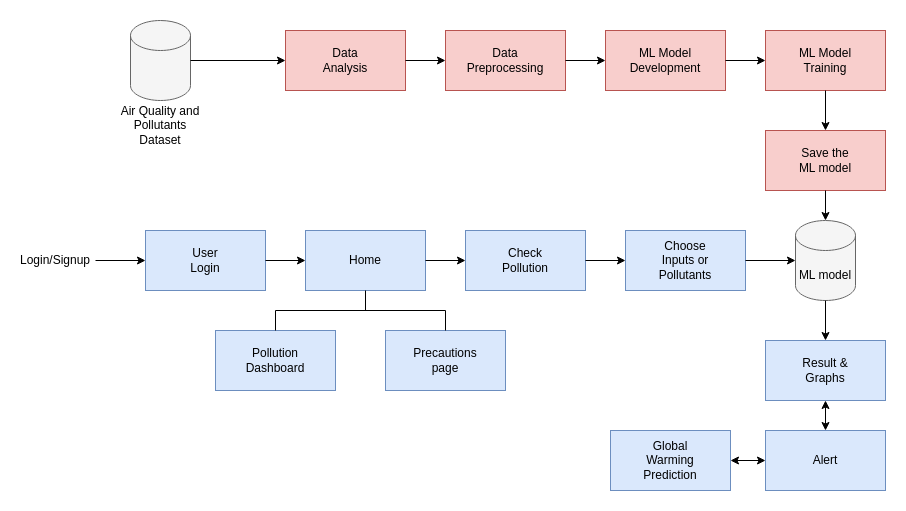

The diagram above was exported from draw.io. Its source (the exported page's mxGraphModel, read from the mxfile embedded in the PNG):
<mxGraphModel dx="2217" dy="759" grid="1" gridSize="10" guides="1" tooltips="1" connect="1" arrows="1" fold="1" page="1" pageScale="1" pageWidth="850" pageHeight="1100" math="0" shadow="0">
  <root>
    <mxCell id="0" />
    <mxCell id="1" parent="0" />
    <mxCell id="oVsFRAx9Rx-_pVxuQ-Y5-5" value="Login/Signup" style="text;html=1;align=center;verticalAlign=middle;whiteSpace=wrap;rounded=0;" vertex="1" parent="1">
      <mxGeometry x="-280" y="335" width="60" height="30" as="geometry" />
    </mxCell>
    <mxCell id="oVsFRAx9Rx-_pVxuQ-Y5-7" value="" style="rounded=0;whiteSpace=wrap;html=1;fillColor=#dae8fc;strokeColor=#6c8ebf;" vertex="1" parent="1">
      <mxGeometry x="-160" y="320" width="120" height="60" as="geometry" />
    </mxCell>
    <mxCell id="oVsFRAx9Rx-_pVxuQ-Y5-8" value="User Login" style="text;html=1;align=center;verticalAlign=middle;whiteSpace=wrap;rounded=0;" vertex="1" parent="1">
      <mxGeometry x="-130" y="335" width="60" height="30" as="geometry" />
    </mxCell>
    <mxCell id="oVsFRAx9Rx-_pVxuQ-Y5-9" value="" style="endArrow=classic;html=1;rounded=0;entryX=0;entryY=0.5;entryDx=0;entryDy=0;" edge="1" parent="1" target="oVsFRAx9Rx-_pVxuQ-Y5-7">
      <mxGeometry width="50" height="50" relative="1" as="geometry">
        <mxPoint x="-210" y="350" as="sourcePoint" />
        <mxPoint x="330" y="490" as="targetPoint" />
      </mxGeometry>
    </mxCell>
    <mxCell id="oVsFRAx9Rx-_pVxuQ-Y5-10" value="Air Quality and Pollutants Dataset" style="text;html=1;align=center;verticalAlign=middle;whiteSpace=wrap;rounded=0;" vertex="1" parent="1">
      <mxGeometry x="-190" y="200" width="90" height="30" as="geometry" />
    </mxCell>
    <mxCell id="oVsFRAx9Rx-_pVxuQ-Y5-11" value="" style="shape=cylinder3;whiteSpace=wrap;html=1;boundedLbl=1;backgroundOutline=1;size=15;fillColor=#f5f5f5;fontColor=#333333;strokeColor=#666666;" vertex="1" parent="1">
      <mxGeometry x="-175" y="110" width="60" height="80" as="geometry" />
    </mxCell>
    <mxCell id="oVsFRAx9Rx-_pVxuQ-Y5-12" value="" style="rounded=0;whiteSpace=wrap;html=1;fillColor=#f8cecc;strokeColor=#b85450;" vertex="1" parent="1">
      <mxGeometry x="-20" y="120" width="120" height="60" as="geometry" />
    </mxCell>
    <mxCell id="oVsFRAx9Rx-_pVxuQ-Y5-13" value="" style="endArrow=classic;html=1;rounded=0;exitX=1;exitY=0.5;exitDx=0;exitDy=0;exitPerimeter=0;" edge="1" parent="1" source="oVsFRAx9Rx-_pVxuQ-Y5-11" target="oVsFRAx9Rx-_pVxuQ-Y5-12">
      <mxGeometry width="50" height="50" relative="1" as="geometry">
        <mxPoint x="400" y="420" as="sourcePoint" />
        <mxPoint x="450" y="370" as="targetPoint" />
      </mxGeometry>
    </mxCell>
    <mxCell id="oVsFRAx9Rx-_pVxuQ-Y5-14" value="Data Analysis" style="text;html=1;align=center;verticalAlign=middle;whiteSpace=wrap;rounded=0;" vertex="1" parent="1">
      <mxGeometry x="10" y="135" width="60" height="30" as="geometry" />
    </mxCell>
    <mxCell id="oVsFRAx9Rx-_pVxuQ-Y5-15" value="" style="rounded=0;whiteSpace=wrap;html=1;fillColor=#f8cecc;strokeColor=#b85450;" vertex="1" parent="1">
      <mxGeometry x="140" y="120" width="120" height="60" as="geometry" />
    </mxCell>
    <mxCell id="oVsFRAx9Rx-_pVxuQ-Y5-16" value="Data Preprocessing" style="text;html=1;align=center;verticalAlign=middle;whiteSpace=wrap;rounded=0;" vertex="1" parent="1">
      <mxGeometry x="170" y="135" width="60" height="30" as="geometry" />
    </mxCell>
    <mxCell id="oVsFRAx9Rx-_pVxuQ-Y5-17" value="" style="endArrow=classic;html=1;rounded=0;exitX=1;exitY=0.5;exitDx=0;exitDy=0;" edge="1" parent="1" source="oVsFRAx9Rx-_pVxuQ-Y5-12" target="oVsFRAx9Rx-_pVxuQ-Y5-15">
      <mxGeometry width="50" height="50" relative="1" as="geometry">
        <mxPoint x="400" y="420" as="sourcePoint" />
        <mxPoint x="450" y="370" as="targetPoint" />
      </mxGeometry>
    </mxCell>
    <mxCell id="oVsFRAx9Rx-_pVxuQ-Y5-18" value="" style="rounded=0;whiteSpace=wrap;html=1;fillColor=#f8cecc;strokeColor=#b85450;" vertex="1" parent="1">
      <mxGeometry x="300" y="120" width="120" height="60" as="geometry" />
    </mxCell>
    <mxCell id="oVsFRAx9Rx-_pVxuQ-Y5-19" value="ML Model Development" style="text;html=1;align=center;verticalAlign=middle;whiteSpace=wrap;rounded=0;" vertex="1" parent="1">
      <mxGeometry x="330" y="135" width="60" height="30" as="geometry" />
    </mxCell>
    <mxCell id="oVsFRAx9Rx-_pVxuQ-Y5-20" value="" style="endArrow=classic;html=1;rounded=0;exitX=1;exitY=0.5;exitDx=0;exitDy=0;entryX=0;entryY=0.5;entryDx=0;entryDy=0;" edge="1" parent="1" source="oVsFRAx9Rx-_pVxuQ-Y5-15" target="oVsFRAx9Rx-_pVxuQ-Y5-18">
      <mxGeometry width="50" height="50" relative="1" as="geometry">
        <mxPoint x="400" y="420" as="sourcePoint" />
        <mxPoint x="450" y="370" as="targetPoint" />
      </mxGeometry>
    </mxCell>
    <mxCell id="oVsFRAx9Rx-_pVxuQ-Y5-21" value="" style="rounded=0;whiteSpace=wrap;html=1;fillColor=#f8cecc;strokeColor=#b85450;" vertex="1" parent="1">
      <mxGeometry x="460" y="120" width="120" height="60" as="geometry" />
    </mxCell>
    <mxCell id="oVsFRAx9Rx-_pVxuQ-Y5-22" value="ML Model Training" style="text;html=1;align=center;verticalAlign=middle;whiteSpace=wrap;rounded=0;" vertex="1" parent="1">
      <mxGeometry x="490" y="135" width="60" height="30" as="geometry" />
    </mxCell>
    <mxCell id="oVsFRAx9Rx-_pVxuQ-Y5-23" value="" style="endArrow=classic;html=1;rounded=0;entryX=0;entryY=0.5;entryDx=0;entryDy=0;exitX=1;exitY=0.5;exitDx=0;exitDy=0;" edge="1" parent="1" source="oVsFRAx9Rx-_pVxuQ-Y5-18" target="oVsFRAx9Rx-_pVxuQ-Y5-21">
      <mxGeometry width="50" height="50" relative="1" as="geometry">
        <mxPoint x="400" y="420" as="sourcePoint" />
        <mxPoint x="450" y="370" as="targetPoint" />
      </mxGeometry>
    </mxCell>
    <mxCell id="oVsFRAx9Rx-_pVxuQ-Y5-24" value="" style="shape=cylinder3;whiteSpace=wrap;html=1;boundedLbl=1;backgroundOutline=1;size=15;fillColor=#f5f5f5;fontColor=#333333;strokeColor=#666666;" vertex="1" parent="1">
      <mxGeometry x="490" y="310" width="60" height="80" as="geometry" />
    </mxCell>
    <mxCell id="oVsFRAx9Rx-_pVxuQ-Y5-25" value="" style="rounded=0;whiteSpace=wrap;html=1;fillColor=#f8cecc;strokeColor=#b85450;" vertex="1" parent="1">
      <mxGeometry x="460" y="220" width="120" height="60" as="geometry" />
    </mxCell>
    <mxCell id="oVsFRAx9Rx-_pVxuQ-Y5-26" value="Save the ML model" style="text;html=1;align=center;verticalAlign=middle;whiteSpace=wrap;rounded=0;" vertex="1" parent="1">
      <mxGeometry x="490" y="235" width="60" height="30" as="geometry" />
    </mxCell>
    <mxCell id="oVsFRAx9Rx-_pVxuQ-Y5-27" value="" style="endArrow=classic;html=1;rounded=0;exitX=0.5;exitY=1;exitDx=0;exitDy=0;entryX=0.5;entryY=0;entryDx=0;entryDy=0;" edge="1" parent="1" source="oVsFRAx9Rx-_pVxuQ-Y5-21" target="oVsFRAx9Rx-_pVxuQ-Y5-25">
      <mxGeometry width="50" height="50" relative="1" as="geometry">
        <mxPoint x="400" y="420" as="sourcePoint" />
        <mxPoint x="450" y="370" as="targetPoint" />
      </mxGeometry>
    </mxCell>
    <mxCell id="oVsFRAx9Rx-_pVxuQ-Y5-28" value="" style="rounded=0;whiteSpace=wrap;html=1;fillColor=#dae8fc;strokeColor=#6c8ebf;" vertex="1" parent="1">
      <mxGeometry y="320" width="120" height="60" as="geometry" />
    </mxCell>
    <mxCell id="oVsFRAx9Rx-_pVxuQ-Y5-29" value="Home" style="text;html=1;align=center;verticalAlign=middle;whiteSpace=wrap;rounded=0;" vertex="1" parent="1">
      <mxGeometry x="30" y="335" width="60" height="30" as="geometry" />
    </mxCell>
    <mxCell id="oVsFRAx9Rx-_pVxuQ-Y5-30" value="" style="rounded=0;whiteSpace=wrap;html=1;fillColor=#dae8fc;strokeColor=#6c8ebf;" vertex="1" parent="1">
      <mxGeometry x="160" y="320" width="120" height="60" as="geometry" />
    </mxCell>
    <mxCell id="oVsFRAx9Rx-_pVxuQ-Y5-31" value="Check Pollution" style="text;html=1;align=center;verticalAlign=middle;whiteSpace=wrap;rounded=0;" vertex="1" parent="1">
      <mxGeometry x="190" y="335" width="60" height="30" as="geometry" />
    </mxCell>
    <mxCell id="oVsFRAx9Rx-_pVxuQ-Y5-32" value="" style="rounded=0;whiteSpace=wrap;html=1;fillColor=#dae8fc;strokeColor=#6c8ebf;" vertex="1" parent="1">
      <mxGeometry x="-90" y="420" width="120" height="60" as="geometry" />
    </mxCell>
    <mxCell id="oVsFRAx9Rx-_pVxuQ-Y5-33" value="Pollution Dashboard" style="text;html=1;align=center;verticalAlign=middle;whiteSpace=wrap;rounded=0;" vertex="1" parent="1">
      <mxGeometry x="-60" y="435" width="60" height="30" as="geometry" />
    </mxCell>
    <mxCell id="oVsFRAx9Rx-_pVxuQ-Y5-34" value="" style="rounded=0;whiteSpace=wrap;html=1;fillColor=#dae8fc;strokeColor=#6c8ebf;" vertex="1" parent="1">
      <mxGeometry x="80" y="420" width="120" height="60" as="geometry" />
    </mxCell>
    <mxCell id="oVsFRAx9Rx-_pVxuQ-Y5-35" value="Precautions page" style="text;html=1;align=center;verticalAlign=middle;whiteSpace=wrap;rounded=0;" vertex="1" parent="1">
      <mxGeometry x="110" y="435" width="60" height="30" as="geometry" />
    </mxCell>
    <mxCell id="oVsFRAx9Rx-_pVxuQ-Y5-36" value="" style="rounded=0;whiteSpace=wrap;html=1;fillColor=#dae8fc;strokeColor=#6c8ebf;" vertex="1" parent="1">
      <mxGeometry x="320" y="320" width="120" height="60" as="geometry" />
    </mxCell>
    <mxCell id="oVsFRAx9Rx-_pVxuQ-Y5-37" value="Choose Inputs or Pollutants" style="text;html=1;align=center;verticalAlign=middle;whiteSpace=wrap;rounded=0;" vertex="1" parent="1">
      <mxGeometry x="350" y="335" width="60" height="30" as="geometry" />
    </mxCell>
    <mxCell id="oVsFRAx9Rx-_pVxuQ-Y5-38" value="" style="endArrow=classic;html=1;rounded=0;exitX=1;exitY=0.5;exitDx=0;exitDy=0;entryX=0;entryY=0.5;entryDx=0;entryDy=0;entryPerimeter=0;" edge="1" parent="1" source="oVsFRAx9Rx-_pVxuQ-Y5-36" target="oVsFRAx9Rx-_pVxuQ-Y5-24">
      <mxGeometry width="50" height="50" relative="1" as="geometry">
        <mxPoint x="400" y="420" as="sourcePoint" />
        <mxPoint x="610" y="450" as="targetPoint" />
      </mxGeometry>
    </mxCell>
    <mxCell id="oVsFRAx9Rx-_pVxuQ-Y5-39" value="" style="endArrow=classic;html=1;rounded=0;exitX=1;exitY=0.5;exitDx=0;exitDy=0;entryX=0;entryY=0.5;entryDx=0;entryDy=0;" edge="1" parent="1" source="oVsFRAx9Rx-_pVxuQ-Y5-7" target="oVsFRAx9Rx-_pVxuQ-Y5-28">
      <mxGeometry width="50" height="50" relative="1" as="geometry">
        <mxPoint x="330" y="480" as="sourcePoint" />
        <mxPoint x="380" y="430" as="targetPoint" />
      </mxGeometry>
    </mxCell>
    <mxCell id="oVsFRAx9Rx-_pVxuQ-Y5-40" value="" style="endArrow=classic;html=1;rounded=0;exitX=1;exitY=0.5;exitDx=0;exitDy=0;" edge="1" parent="1" source="oVsFRAx9Rx-_pVxuQ-Y5-28" target="oVsFRAx9Rx-_pVxuQ-Y5-30">
      <mxGeometry width="50" height="50" relative="1" as="geometry">
        <mxPoint x="180" y="385" as="sourcePoint" />
        <mxPoint x="580" y="550" as="targetPoint" />
      </mxGeometry>
    </mxCell>
    <mxCell id="oVsFRAx9Rx-_pVxuQ-Y5-41" value="" style="endArrow=classic;html=1;rounded=0;exitX=1;exitY=0.5;exitDx=0;exitDy=0;" edge="1" parent="1" source="oVsFRAx9Rx-_pVxuQ-Y5-30" target="oVsFRAx9Rx-_pVxuQ-Y5-36">
      <mxGeometry width="50" height="50" relative="1" as="geometry">
        <mxPoint x="330" y="480" as="sourcePoint" />
        <mxPoint x="380" y="430" as="targetPoint" />
      </mxGeometry>
    </mxCell>
    <mxCell id="oVsFRAx9Rx-_pVxuQ-Y5-42" value="" style="endArrow=classic;html=1;rounded=0;exitX=0.5;exitY=1;exitDx=0;exitDy=0;entryX=0.5;entryY=0;entryDx=0;entryDy=0;entryPerimeter=0;" edge="1" parent="1" source="oVsFRAx9Rx-_pVxuQ-Y5-25" target="oVsFRAx9Rx-_pVxuQ-Y5-24">
      <mxGeometry width="50" height="50" relative="1" as="geometry">
        <mxPoint x="330" y="480" as="sourcePoint" />
        <mxPoint x="380" y="430" as="targetPoint" />
      </mxGeometry>
    </mxCell>
    <mxCell id="oVsFRAx9Rx-_pVxuQ-Y5-43" value="" style="endArrow=none;html=1;rounded=0;" edge="1" parent="1">
      <mxGeometry width="50" height="50" relative="1" as="geometry">
        <mxPoint x="-30" y="400" as="sourcePoint" />
        <mxPoint x="140" y="400" as="targetPoint" />
      </mxGeometry>
    </mxCell>
    <mxCell id="oVsFRAx9Rx-_pVxuQ-Y5-44" value="" style="endArrow=none;html=1;rounded=0;exitX=0.5;exitY=1;exitDx=0;exitDy=0;" edge="1" parent="1" source="oVsFRAx9Rx-_pVxuQ-Y5-28">
      <mxGeometry width="50" height="50" relative="1" as="geometry">
        <mxPoint x="330" y="480" as="sourcePoint" />
        <mxPoint x="60" y="400" as="targetPoint" />
      </mxGeometry>
    </mxCell>
    <mxCell id="oVsFRAx9Rx-_pVxuQ-Y5-45" value="" style="endArrow=none;html=1;rounded=0;exitX=0.5;exitY=0;exitDx=0;exitDy=0;" edge="1" parent="1" source="oVsFRAx9Rx-_pVxuQ-Y5-34">
      <mxGeometry width="50" height="50" relative="1" as="geometry">
        <mxPoint x="330" y="480" as="sourcePoint" />
        <mxPoint x="140" y="400" as="targetPoint" />
      </mxGeometry>
    </mxCell>
    <mxCell id="oVsFRAx9Rx-_pVxuQ-Y5-46" value="" style="endArrow=none;html=1;rounded=0;entryX=0.5;entryY=0;entryDx=0;entryDy=0;" edge="1" parent="1" target="oVsFRAx9Rx-_pVxuQ-Y5-32">
      <mxGeometry width="50" height="50" relative="1" as="geometry">
        <mxPoint x="-30" y="400" as="sourcePoint" />
        <mxPoint x="380" y="430" as="targetPoint" />
      </mxGeometry>
    </mxCell>
    <mxCell id="oVsFRAx9Rx-_pVxuQ-Y5-47" value="" style="rounded=0;whiteSpace=wrap;html=1;fillColor=#dae8fc;strokeColor=#6c8ebf;" vertex="1" parent="1">
      <mxGeometry x="460" y="430" width="120" height="60" as="geometry" />
    </mxCell>
    <mxCell id="oVsFRAx9Rx-_pVxuQ-Y5-48" value="Result &amp;amp; Graphs" style="text;html=1;align=center;verticalAlign=middle;whiteSpace=wrap;rounded=0;" vertex="1" parent="1">
      <mxGeometry x="490" y="445" width="60" height="30" as="geometry" />
    </mxCell>
    <mxCell id="oVsFRAx9Rx-_pVxuQ-Y5-49" value="" style="endArrow=classic;html=1;rounded=0;exitX=0.5;exitY=1;exitDx=0;exitDy=0;exitPerimeter=0;entryX=0.5;entryY=0;entryDx=0;entryDy=0;" edge="1" parent="1" source="oVsFRAx9Rx-_pVxuQ-Y5-24" target="oVsFRAx9Rx-_pVxuQ-Y5-47">
      <mxGeometry width="50" height="50" relative="1" as="geometry">
        <mxPoint x="330" y="410" as="sourcePoint" />
        <mxPoint x="390" y="540" as="targetPoint" />
      </mxGeometry>
    </mxCell>
    <mxCell id="oVsFRAx9Rx-_pVxuQ-Y5-50" value="ML model" style="text;html=1;align=center;verticalAlign=middle;whiteSpace=wrap;rounded=0;" vertex="1" parent="1">
      <mxGeometry x="490" y="350" width="60" height="30" as="geometry" />
    </mxCell>
    <mxCell id="oVsFRAx9Rx-_pVxuQ-Y5-51" value="" style="rounded=0;whiteSpace=wrap;html=1;fillColor=#dae8fc;strokeColor=#6c8ebf;" vertex="1" parent="1">
      <mxGeometry x="460" y="520" width="120" height="60" as="geometry" />
    </mxCell>
    <mxCell id="oVsFRAx9Rx-_pVxuQ-Y5-52" value="Alert" style="text;html=1;align=center;verticalAlign=middle;whiteSpace=wrap;rounded=0;" vertex="1" parent="1">
      <mxGeometry x="490" y="535" width="60" height="30" as="geometry" />
    </mxCell>
    <mxCell id="oVsFRAx9Rx-_pVxuQ-Y5-53" value="" style="rounded=0;whiteSpace=wrap;html=1;fillColor=#dae8fc;strokeColor=#6c8ebf;" vertex="1" parent="1">
      <mxGeometry x="305" y="520" width="120" height="60" as="geometry" />
    </mxCell>
    <mxCell id="oVsFRAx9Rx-_pVxuQ-Y5-54" value="Global Warming Prediction" style="text;html=1;align=center;verticalAlign=middle;whiteSpace=wrap;rounded=0;" vertex="1" parent="1">
      <mxGeometry x="335" y="535" width="60" height="30" as="geometry" />
    </mxCell>
    <mxCell id="oVsFRAx9Rx-_pVxuQ-Y5-55" value="" style="endArrow=classic;startArrow=classic;html=1;rounded=0;entryX=0.5;entryY=0;entryDx=0;entryDy=0;exitX=0.5;exitY=1;exitDx=0;exitDy=0;" edge="1" parent="1" source="oVsFRAx9Rx-_pVxuQ-Y5-47" target="oVsFRAx9Rx-_pVxuQ-Y5-51">
      <mxGeometry width="50" height="50" relative="1" as="geometry">
        <mxPoint x="330" y="410" as="sourcePoint" />
        <mxPoint x="380" y="360" as="targetPoint" />
      </mxGeometry>
    </mxCell>
    <mxCell id="oVsFRAx9Rx-_pVxuQ-Y5-56" value="" style="endArrow=classic;startArrow=classic;html=1;rounded=0;entryX=0;entryY=0.5;entryDx=0;entryDy=0;exitX=1;exitY=0.5;exitDx=0;exitDy=0;" edge="1" parent="1" source="oVsFRAx9Rx-_pVxuQ-Y5-53" target="oVsFRAx9Rx-_pVxuQ-Y5-51">
      <mxGeometry width="50" height="50" relative="1" as="geometry">
        <mxPoint x="330" y="410" as="sourcePoint" />
        <mxPoint x="380" y="360" as="targetPoint" />
      </mxGeometry>
    </mxCell>
  </root>
</mxGraphModel>